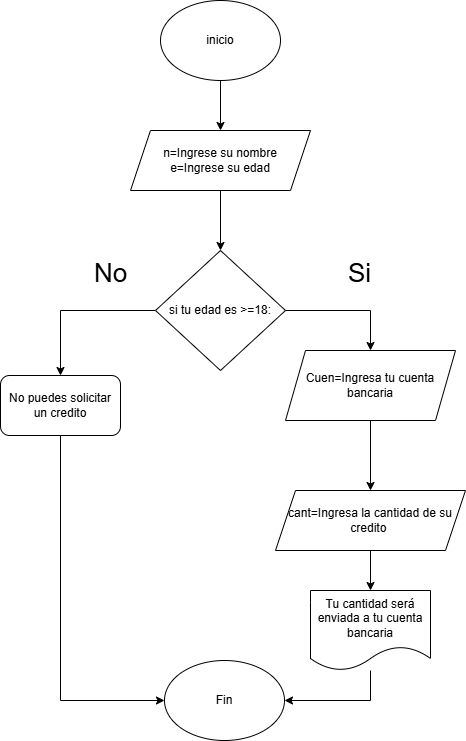

The diagram above was exported from draw.io. Its source (the exported page's mxGraphModel, read from the mxfile embedded in the PNG):
<mxGraphModel dx="872" dy="473" grid="1" gridSize="10" guides="1" tooltips="1" connect="1" arrows="1" fold="1" page="1" pageScale="1" pageWidth="827" pageHeight="1169" math="0" shadow="0">
  <root>
    <mxCell id="0" />
    <mxCell id="1" parent="0" />
    <mxCell id="Wk9rRTLSU3KtllEXo4JX-2" style="edgeStyle=orthogonalEdgeStyle;rounded=0;orthogonalLoop=1;jettySize=auto;html=1;" edge="1" parent="1" source="Wk9rRTLSU3KtllEXo4JX-1" target="Wk9rRTLSU3KtllEXo4JX-3">
      <mxGeometry relative="1" as="geometry">
        <mxPoint x="410" y="340" as="targetPoint" />
      </mxGeometry>
    </mxCell>
    <mxCell id="Wk9rRTLSU3KtllEXo4JX-1" value="inicio" style="ellipse;whiteSpace=wrap;html=1;" vertex="1" parent="1">
      <mxGeometry x="350" y="210" width="120" height="80" as="geometry" />
    </mxCell>
    <mxCell id="Wk9rRTLSU3KtllEXo4JX-6" style="edgeStyle=orthogonalEdgeStyle;rounded=0;orthogonalLoop=1;jettySize=auto;html=1;" edge="1" parent="1" source="Wk9rRTLSU3KtllEXo4JX-3" target="Wk9rRTLSU3KtllEXo4JX-5">
      <mxGeometry relative="1" as="geometry" />
    </mxCell>
    <mxCell id="Wk9rRTLSU3KtllEXo4JX-3" value="n=Ingrese su nombre&lt;div&gt;e=Ingrese su edad&lt;/div&gt;" style="shape=parallelogram;perimeter=parallelogramPerimeter;whiteSpace=wrap;html=1;fixedSize=1;" vertex="1" parent="1">
      <mxGeometry x="320" y="340" width="180" height="60" as="geometry" />
    </mxCell>
    <mxCell id="Wk9rRTLSU3KtllEXo4JX-13" style="edgeStyle=orthogonalEdgeStyle;rounded=0;orthogonalLoop=1;jettySize=auto;html=1;entryX=0.5;entryY=0;entryDx=0;entryDy=0;" edge="1" parent="1" source="Wk9rRTLSU3KtllEXo4JX-5" target="Wk9rRTLSU3KtllEXo4JX-11">
      <mxGeometry relative="1" as="geometry" />
    </mxCell>
    <mxCell id="Wk9rRTLSU3KtllEXo4JX-15" style="edgeStyle=orthogonalEdgeStyle;rounded=0;orthogonalLoop=1;jettySize=auto;html=1;entryX=0.5;entryY=0;entryDx=0;entryDy=0;" edge="1" parent="1" source="Wk9rRTLSU3KtllEXo4JX-5" target="Wk9rRTLSU3KtllEXo4JX-14">
      <mxGeometry relative="1" as="geometry">
        <Array as="points">
          <mxPoint x="560" y="520" />
        </Array>
      </mxGeometry>
    </mxCell>
    <mxCell id="Wk9rRTLSU3KtllEXo4JX-5" value="si tu edad es &amp;gt;=18:" style="rhombus;whiteSpace=wrap;html=1;" vertex="1" parent="1">
      <mxGeometry x="345" y="460" width="130" height="120" as="geometry" />
    </mxCell>
    <mxCell id="Wk9rRTLSU3KtllEXo4JX-9" value="&lt;font style=&quot;font-size: 26px;&quot;&gt;Si&lt;/font&gt;" style="text;html=1;align=center;verticalAlign=middle;resizable=0;points=[];autosize=1;strokeColor=none;fillColor=none;" vertex="1" parent="1">
      <mxGeometry x="524" y="463" width="50" height="40" as="geometry" />
    </mxCell>
    <mxCell id="Wk9rRTLSU3KtllEXo4JX-10" value="&lt;span style=&quot;font-size: 26px;&quot;&gt;No&lt;/span&gt;" style="text;html=1;align=center;verticalAlign=middle;resizable=0;points=[];autosize=1;strokeColor=none;fillColor=none;" vertex="1" parent="1">
      <mxGeometry x="270" y="463" width="60" height="40" as="geometry" />
    </mxCell>
    <mxCell id="Wk9rRTLSU3KtllEXo4JX-22" style="edgeStyle=orthogonalEdgeStyle;rounded=0;orthogonalLoop=1;jettySize=auto;html=1;entryX=0;entryY=0.5;entryDx=0;entryDy=0;" edge="1" parent="1" source="Wk9rRTLSU3KtllEXo4JX-11" target="Wk9rRTLSU3KtllEXo4JX-21">
      <mxGeometry relative="1" as="geometry">
        <Array as="points">
          <mxPoint x="250" y="910" />
        </Array>
      </mxGeometry>
    </mxCell>
    <mxCell id="Wk9rRTLSU3KtllEXo4JX-11" value="No puedes solicitar un credito" style="rounded=1;whiteSpace=wrap;html=1;" vertex="1" parent="1">
      <mxGeometry x="190" y="585" width="120" height="60" as="geometry" />
    </mxCell>
    <mxCell id="Wk9rRTLSU3KtllEXo4JX-18" style="edgeStyle=orthogonalEdgeStyle;rounded=0;orthogonalLoop=1;jettySize=auto;html=1;" edge="1" parent="1" source="Wk9rRTLSU3KtllEXo4JX-14" target="Wk9rRTLSU3KtllEXo4JX-17">
      <mxGeometry relative="1" as="geometry" />
    </mxCell>
    <mxCell id="Wk9rRTLSU3KtllEXo4JX-14" value="Cuen=Ingresa tu cuenta bancaria" style="shape=parallelogram;perimeter=parallelogramPerimeter;whiteSpace=wrap;html=1;fixedSize=1;" vertex="1" parent="1">
      <mxGeometry x="475" y="560" width="170" height="70" as="geometry" />
    </mxCell>
    <mxCell id="Wk9rRTLSU3KtllEXo4JX-19" style="edgeStyle=orthogonalEdgeStyle;rounded=0;orthogonalLoop=1;jettySize=auto;html=1;" edge="1" parent="1" source="Wk9rRTLSU3KtllEXo4JX-17" target="Wk9rRTLSU3KtllEXo4JX-20">
      <mxGeometry relative="1" as="geometry">
        <mxPoint x="560" y="840" as="targetPoint" />
      </mxGeometry>
    </mxCell>
    <mxCell id="Wk9rRTLSU3KtllEXo4JX-17" value="cant=Ingresa la cantidad de su credito&amp;nbsp;" style="shape=parallelogram;perimeter=parallelogramPerimeter;whiteSpace=wrap;html=1;fixedSize=1;" vertex="1" parent="1">
      <mxGeometry x="465" y="700" width="190" height="60" as="geometry" />
    </mxCell>
    <mxCell id="Wk9rRTLSU3KtllEXo4JX-23" style="edgeStyle=orthogonalEdgeStyle;rounded=0;orthogonalLoop=1;jettySize=auto;html=1;entryX=1;entryY=0.5;entryDx=0;entryDy=0;" edge="1" parent="1" source="Wk9rRTLSU3KtllEXo4JX-20" target="Wk9rRTLSU3KtllEXo4JX-21">
      <mxGeometry relative="1" as="geometry">
        <Array as="points">
          <mxPoint x="560" y="910" />
        </Array>
      </mxGeometry>
    </mxCell>
    <mxCell id="Wk9rRTLSU3KtllEXo4JX-20" value="Tu cantidad será enviada a tu cuenta bancaria" style="shape=document;whiteSpace=wrap;html=1;boundedLbl=1;" vertex="1" parent="1">
      <mxGeometry x="500" y="800" width="120" height="80" as="geometry" />
    </mxCell>
    <mxCell id="Wk9rRTLSU3KtllEXo4JX-21" value="Fin" style="ellipse;whiteSpace=wrap;html=1;" vertex="1" parent="1">
      <mxGeometry x="354" y="870" width="120" height="80" as="geometry" />
    </mxCell>
  </root>
</mxGraphModel>